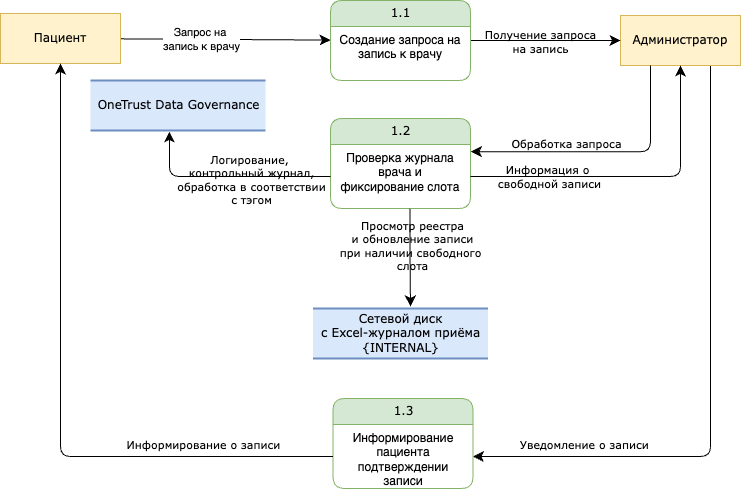

The diagram above was exported from draw.io. Its source (the exported page's mxGraphModel, read from the mxfile embedded in the PNG):
<mxGraphModel dx="940" dy="713" grid="1" gridSize="10" guides="1" tooltips="1" connect="1" arrows="1" fold="1" page="1" pageScale="1" pageWidth="1100" pageHeight="850" background="none" math="0" shadow="0">
  <root>
    <mxCell id="qkYwXsRUIVSzyHolqtQv-0" />
    <mxCell id="qkYwXsRUIVSzyHolqtQv-1" parent="qkYwXsRUIVSzyHolqtQv-0" />
    <mxCell id="qkYwXsRUIVSzyHolqtQv-2" style="edgeStyle=orthogonalEdgeStyle;shape=connector;rounded=1;orthogonalLoop=1;jettySize=auto;html=1;entryX=1;entryY=0.5;entryDx=0;entryDy=0;strokeColor=default;align=center;verticalAlign=middle;fontFamily=Verdana;fontSize=12;fontColor=default;labelBackgroundColor=none;startFill=0;startSize=8;endArrow=classic;endFill=1;endSize=8;exitX=0.75;exitY=1;exitDx=0;exitDy=0;" parent="qkYwXsRUIVSzyHolqtQv-1" source="qkYwXsRUIVSzyHolqtQv-4" target="qkYwXsRUIVSzyHolqtQv-20" edge="1">
      <mxGeometry relative="1" as="geometry" />
    </mxCell>
    <mxCell id="qkYwXsRUIVSzyHolqtQv-3" value="Уведомление о записи" style="edgeLabel;html=1;align=center;verticalAlign=middle;resizable=0;points=[];fontFamily=Verdana;fontSize=11;fontColor=default;labelBackgroundColor=none;" parent="qkYwXsRUIVSzyHolqtQv-2" vertex="1" connectable="0">
      <mxGeometry x="0.7705" relative="1" as="geometry">
        <mxPoint x="38" y="-13" as="offset" />
      </mxGeometry>
    </mxCell>
    <mxCell id="qkYwXsRUIVSzyHolqtQv-4" value="Администратор" style="whiteSpace=wrap;html=1;rounded=0;shadow=0;comic=0;labelBackgroundColor=none;strokeWidth=1;fontFamily=Verdana;fontSize=12;align=center;fillColor=#fff2cc;strokeColor=#d6b656;" parent="qkYwXsRUIVSzyHolqtQv-1" vertex="1">
      <mxGeometry x="720" y="57" width="120" height="50" as="geometry" />
    </mxCell>
    <mxCell id="qkYwXsRUIVSzyHolqtQv-5" style="edgeStyle=none;html=1;labelBackgroundColor=none;startFill=0;startSize=8;endFill=1;endSize=8;fontFamily=Verdana;fontSize=12;" parent="qkYwXsRUIVSzyHolqtQv-1" source="qkYwXsRUIVSzyHolqtQv-7" target="qkYwXsRUIVSzyHolqtQv-10" edge="1">
      <mxGeometry relative="1" as="geometry" />
    </mxCell>
    <mxCell id="qkYwXsRUIVSzyHolqtQv-6" value="Запрос на&amp;nbsp;&lt;div&gt;запись к врачу&lt;/div&gt;" style="edgeLabel;html=1;align=center;verticalAlign=middle;resizable=0;points=[];" parent="qkYwXsRUIVSzyHolqtQv-5" vertex="1" connectable="0">
      <mxGeometry x="-0.228" relative="1" as="geometry">
        <mxPoint as="offset" />
      </mxGeometry>
    </mxCell>
    <mxCell id="qkYwXsRUIVSzyHolqtQv-7" value="Пациент" style="whiteSpace=wrap;html=1;rounded=0;shadow=0;comic=0;labelBackgroundColor=none;strokeWidth=1;fontFamily=Verdana;fontSize=12;align=center;fillColor=#fff2cc;strokeColor=#d6b656;" parent="qkYwXsRUIVSzyHolqtQv-1" vertex="1">
      <mxGeometry x="100" y="55" width="120" height="50" as="geometry" />
    </mxCell>
    <mxCell id="qkYwXsRUIVSzyHolqtQv-8" style="edgeStyle=none;html=1;labelBackgroundColor=none;startFill=0;startSize=8;endFill=1;endSize=8;fontFamily=Verdana;fontSize=12;" parent="qkYwXsRUIVSzyHolqtQv-1" source="qkYwXsRUIVSzyHolqtQv-10" target="qkYwXsRUIVSzyHolqtQv-4" edge="1">
      <mxGeometry relative="1" as="geometry" />
    </mxCell>
    <mxCell id="qkYwXsRUIVSzyHolqtQv-9" value="Получение запроса&lt;div&gt;на запись&lt;/div&gt;" style="edgeLabel;html=1;align=center;verticalAlign=middle;resizable=0;points=[];fontFamily=Verdana;fontSize=11;fontColor=default;labelBackgroundColor=none;" parent="qkYwXsRUIVSzyHolqtQv-8" vertex="1" connectable="0">
      <mxGeometry x="-0.0762" relative="1" as="geometry">
        <mxPoint as="offset" />
      </mxGeometry>
    </mxCell>
    <mxCell id="qkYwXsRUIVSzyHolqtQv-10" value="1.1" style="swimlane;html=1;fontStyle=0;childLayout=stackLayout;horizontal=1;startSize=26;fillColor=#d5e8d4;horizontalStack=0;resizeParent=1;resizeLast=0;collapsible=1;marginBottom=0;swimlaneFillColor=#ffffff;align=center;rounded=1;shadow=0;comic=0;labelBackgroundColor=none;strokeWidth=1;fontFamily=Verdana;fontSize=12;strokeColor=#82b366;" parent="qkYwXsRUIVSzyHolqtQv-1" vertex="1">
      <mxGeometry x="430" y="42" width="140" height="80" as="geometry">
        <mxRectangle x="430" y="42" width="60" height="30" as="alternateBounds" />
      </mxGeometry>
    </mxCell>
    <mxCell id="qkYwXsRUIVSzyHolqtQv-11" value="Создание запроса на запись&amp;nbsp;&lt;span style=&quot;background-color: transparent; color: light-dark(rgb(0, 0, 0), rgb(255, 255, 255));&quot;&gt;к врачу&lt;/span&gt;" style="text;html=1;strokeColor=none;fillColor=none;spacingLeft=4;spacingRight=4;whiteSpace=wrap;overflow=hidden;rotatable=0;points=[[0,0.5],[1,0.5]];portConstraint=eastwest;align=center;" parent="qkYwXsRUIVSzyHolqtQv-10" vertex="1">
      <mxGeometry y="26" width="140" height="54" as="geometry" />
    </mxCell>
    <mxCell id="qkYwXsRUIVSzyHolqtQv-15" style="edgeStyle=orthogonalEdgeStyle;html=1;labelBackgroundColor=none;startFill=0;startSize=8;endFill=1;endSize=8;fontFamily=Verdana;fontSize=12;exitX=0.25;exitY=1;exitDx=0;exitDy=0;entryX=1.002;entryY=0.113;entryDx=0;entryDy=0;entryPerimeter=0;" parent="qkYwXsRUIVSzyHolqtQv-1" source="qkYwXsRUIVSzyHolqtQv-4" target="qkYwXsRUIVSzyHolqtQv-18" edge="1">
      <mxGeometry relative="1" as="geometry">
        <Array as="points">
          <mxPoint x="750" y="193" />
        </Array>
        <mxPoint x="600" y="200" as="targetPoint" />
      </mxGeometry>
    </mxCell>
    <mxCell id="qkYwXsRUIVSzyHolqtQv-16" value="Обработка запроса&lt;div&gt;&lt;br&gt;&lt;/div&gt;" style="edgeLabel;html=1;align=center;verticalAlign=middle;resizable=0;points=[];fontFamily=Verdana;fontSize=11;fontColor=default;labelBackgroundColor=none;" parent="qkYwXsRUIVSzyHolqtQv-15" vertex="1" connectable="0">
      <mxGeometry x="0.2837" y="-2" relative="1" as="geometry">
        <mxPoint as="offset" />
      </mxGeometry>
    </mxCell>
    <mxCell id="qkYwXsRUIVSzyHolqtQv-17" value="1.2" style="swimlane;html=1;fontStyle=0;childLayout=stackLayout;horizontal=1;startSize=26;fillColor=#d5e8d4;horizontalStack=0;resizeParent=1;resizeLast=0;collapsible=1;marginBottom=0;swimlaneFillColor=#ffffff;align=center;rounded=1;shadow=0;comic=0;labelBackgroundColor=none;strokeWidth=1;fontFamily=Verdana;fontSize=12;strokeColor=#82b366;" parent="qkYwXsRUIVSzyHolqtQv-1" vertex="1">
      <mxGeometry x="430" y="160" width="140" height="90" as="geometry">
        <mxRectangle x="430" y="42" width="60" height="30" as="alternateBounds" />
      </mxGeometry>
    </mxCell>
    <mxCell id="qkYwXsRUIVSzyHolqtQv-18" value="Проверка журнала врача и фиксирование слота" style="text;html=1;strokeColor=none;fillColor=none;spacingLeft=4;spacingRight=4;whiteSpace=wrap;overflow=hidden;rotatable=0;points=[[0,0.5],[1,0.5]];portConstraint=eastwest;align=center;" parent="qkYwXsRUIVSzyHolqtQv-17" vertex="1">
      <mxGeometry y="26" width="140" height="64" as="geometry" />
    </mxCell>
    <mxCell id="qkYwXsRUIVSzyHolqtQv-19" value="1.3" style="swimlane;html=1;fontStyle=0;childLayout=stackLayout;horizontal=1;startSize=26;fillColor=#d5e8d4;horizontalStack=0;resizeParent=1;resizeLast=0;collapsible=1;marginBottom=0;swimlaneFillColor=#ffffff;align=center;rounded=1;shadow=0;comic=0;labelBackgroundColor=none;strokeWidth=1;fontFamily=Verdana;fontSize=12;strokeColor=#82b366;" parent="qkYwXsRUIVSzyHolqtQv-1" vertex="1">
      <mxGeometry x="432.5" y="440" width="140" height="90" as="geometry">
        <mxRectangle x="430" y="42" width="60" height="30" as="alternateBounds" />
      </mxGeometry>
    </mxCell>
    <mxCell id="qkYwXsRUIVSzyHolqtQv-20" value="Информирование пациента подтверждении записи" style="text;html=1;strokeColor=none;fillColor=none;spacingLeft=4;spacingRight=4;whiteSpace=wrap;overflow=hidden;rotatable=0;points=[[0,0.5],[1,0.5]];portConstraint=eastwest;align=center;" parent="qkYwXsRUIVSzyHolqtQv-19" vertex="1">
      <mxGeometry y="26" width="140" height="64" as="geometry" />
    </mxCell>
    <mxCell id="qkYwXsRUIVSzyHolqtQv-21" style="edgeStyle=orthogonalEdgeStyle;shape=connector;rounded=1;orthogonalLoop=1;jettySize=auto;html=1;entryX=0.5;entryY=1;entryDx=0;entryDy=0;strokeColor=default;align=center;verticalAlign=middle;fontFamily=Verdana;fontSize=12;fontColor=default;labelBackgroundColor=none;startFill=0;startSize=8;endArrow=classic;endFill=1;endSize=8;" parent="qkYwXsRUIVSzyHolqtQv-1" source="qkYwXsRUIVSzyHolqtQv-20" target="qkYwXsRUIVSzyHolqtQv-7" edge="1">
      <mxGeometry relative="1" as="geometry" />
    </mxCell>
    <mxCell id="qkYwXsRUIVSzyHolqtQv-22" value="Информирование о записи" style="edgeLabel;html=1;align=center;verticalAlign=middle;resizable=0;points=[];fontFamily=Verdana;fontSize=11;fontColor=default;labelBackgroundColor=none;" parent="qkYwXsRUIVSzyHolqtQv-21" vertex="1" connectable="0">
      <mxGeometry x="-0.3929" y="-4" relative="1" as="geometry">
        <mxPoint x="72" y="-9" as="offset" />
      </mxGeometry>
    </mxCell>
    <mxCell id="0IxpACiMBydqtBOZY6d--0" value="Сетевой диск&lt;div&gt;с Excel-журналом приёма&lt;/div&gt;&lt;div&gt;{INTERNAL}&lt;/div&gt;" style="html=1;rounded=0;shadow=0;comic=0;labelBackgroundColor=none;strokeWidth=2;fontFamily=Verdana;fontSize=12;align=center;shape=mxgraph.ios7ui.horLines;fillColor=#dae8fc;strokeColor=#6c8ebf;" parent="qkYwXsRUIVSzyHolqtQv-1" vertex="1">
      <mxGeometry x="412.5" y="350" width="175" height="50" as="geometry" />
    </mxCell>
    <mxCell id="0IxpACiMBydqtBOZY6d--1" style="edgeStyle=orthogonalEdgeStyle;html=1;labelBackgroundColor=none;startFill=0;startSize=8;endFill=1;endSize=8;fontFamily=Verdana;fontSize=12;exitX=0.568;exitY=1.004;exitDx=0;exitDy=0;entryX=0.557;entryY=-0.041;entryDx=0;entryDy=0;entryPerimeter=0;exitPerimeter=0;" parent="qkYwXsRUIVSzyHolqtQv-1" source="qkYwXsRUIVSzyHolqtQv-18" target="0IxpACiMBydqtBOZY6d--0" edge="1">
      <mxGeometry relative="1" as="geometry">
        <Array as="points">
          <mxPoint x="509" y="290" />
          <mxPoint x="510" y="290" />
        </Array>
        <mxPoint x="510" y="260" as="sourcePoint" />
        <mxPoint x="382" y="349" as="targetPoint" />
      </mxGeometry>
    </mxCell>
    <mxCell id="0IxpACiMBydqtBOZY6d--2" value="&lt;div&gt;&lt;span style=&quot;background-color: transparent; color: light-dark(rgb(0, 0, 0), rgb(255, 255, 255));&quot;&gt;Просмотр реестра&lt;/span&gt;&lt;/div&gt;&lt;div&gt;&lt;span style=&quot;background-color: transparent; color: light-dark(rgb(0, 0, 0), rgb(255, 255, 255));&quot;&gt;и обновление записи&lt;/span&gt;&lt;/div&gt;&lt;div&gt;&lt;span style=&quot;background-color: transparent; color: light-dark(rgb(0, 0, 0), rgb(255, 255, 255));&quot;&gt;при наличии свободного&amp;nbsp;&lt;/span&gt;&lt;/div&gt;&lt;div&gt;&lt;span style=&quot;background-color: transparent; color: light-dark(rgb(0, 0, 0), rgb(255, 255, 255));&quot;&gt;слота&lt;/span&gt;&lt;/div&gt;" style="edgeLabel;html=1;align=center;verticalAlign=middle;resizable=0;points=[];fontFamily=Verdana;fontSize=11;fontColor=default;labelBackgroundColor=none;" parent="0IxpACiMBydqtBOZY6d--1" vertex="1" connectable="0">
      <mxGeometry x="0.0129" y="-3" relative="1" as="geometry">
        <mxPoint x="5" y="-13" as="offset" />
      </mxGeometry>
    </mxCell>
    <mxCell id="Tj1mIr19RM2CC4W0nLW9-0" style="edgeStyle=orthogonalEdgeStyle;shape=connector;rounded=1;orthogonalLoop=1;jettySize=auto;html=1;entryX=0.5;entryY=1;entryDx=0;entryDy=0;strokeColor=default;align=center;verticalAlign=middle;fontFamily=Verdana;fontSize=12;fontColor=default;labelBackgroundColor=none;startFill=0;startSize=8;endArrow=classic;endFill=1;endSize=8;" parent="qkYwXsRUIVSzyHolqtQv-1" source="qkYwXsRUIVSzyHolqtQv-18" target="qkYwXsRUIVSzyHolqtQv-4" edge="1">
      <mxGeometry relative="1" as="geometry" />
    </mxCell>
    <mxCell id="Tj1mIr19RM2CC4W0nLW9-1" value="Информация о&amp;nbsp;&lt;div&gt;свободной записи&lt;/div&gt;" style="edgeLabel;html=1;align=center;verticalAlign=middle;resizable=0;points=[];fontFamily=Verdana;fontSize=11;fontColor=default;labelBackgroundColor=none;" parent="Tj1mIr19RM2CC4W0nLW9-0" vertex="1" connectable="0">
      <mxGeometry x="-0.514" y="1" relative="1" as="geometry">
        <mxPoint as="offset" />
      </mxGeometry>
    </mxCell>
    <mxCell id="itZ_gZbGIYulEJiAE9lP-0" value="OneTrust Data Governance" style="html=1;rounded=0;shadow=0;comic=0;labelBackgroundColor=none;strokeWidth=2;fontFamily=Verdana;fontSize=12;align=center;shape=mxgraph.ios7ui.horLines;fillColor=#dae8fc;strokeColor=#6c8ebf;" parent="qkYwXsRUIVSzyHolqtQv-1" vertex="1">
      <mxGeometry x="190" y="122" width="175" height="50" as="geometry" />
    </mxCell>
    <mxCell id="itZ_gZbGIYulEJiAE9lP-1" style="edgeStyle=orthogonalEdgeStyle;html=1;labelBackgroundColor=none;startFill=0;startSize=8;endFill=1;endSize=8;fontFamily=Verdana;fontSize=12;exitX=0;exitY=0.5;exitDx=0;exitDy=0;entryX=0.451;entryY=1.02;entryDx=0;entryDy=0;entryPerimeter=0;" parent="qkYwXsRUIVSzyHolqtQv-1" target="itZ_gZbGIYulEJiAE9lP-0" edge="1">
      <mxGeometry relative="1" as="geometry">
        <Array as="points">
          <mxPoint x="269" y="218" />
        </Array>
        <mxPoint x="430" y="218" as="sourcePoint" />
        <mxPoint x="355" y="348" as="targetPoint" />
      </mxGeometry>
    </mxCell>
    <mxCell id="itZ_gZbGIYulEJiAE9lP-2" value="Логирование,&amp;nbsp;&lt;div&gt;контрольный журнал&lt;span style=&quot;background-color: transparent; color: light-dark(rgb(0, 0, 0), rgb(255, 255, 255));&quot;&gt;,&lt;/span&gt;&lt;/div&gt;&lt;div&gt;обработка в соответствии&lt;/div&gt;&lt;div&gt;с тэгом&lt;/div&gt;" style="edgeLabel;html=1;align=center;verticalAlign=middle;resizable=0;points=[];fontFamily=Verdana;fontSize=11;fontColor=default;labelBackgroundColor=none;" parent="itZ_gZbGIYulEJiAE9lP-1" vertex="1" connectable="0">
      <mxGeometry x="0.0129" y="-3" relative="1" as="geometry">
        <mxPoint x="24" y="5" as="offset" />
      </mxGeometry>
    </mxCell>
  </root>
</mxGraphModel>